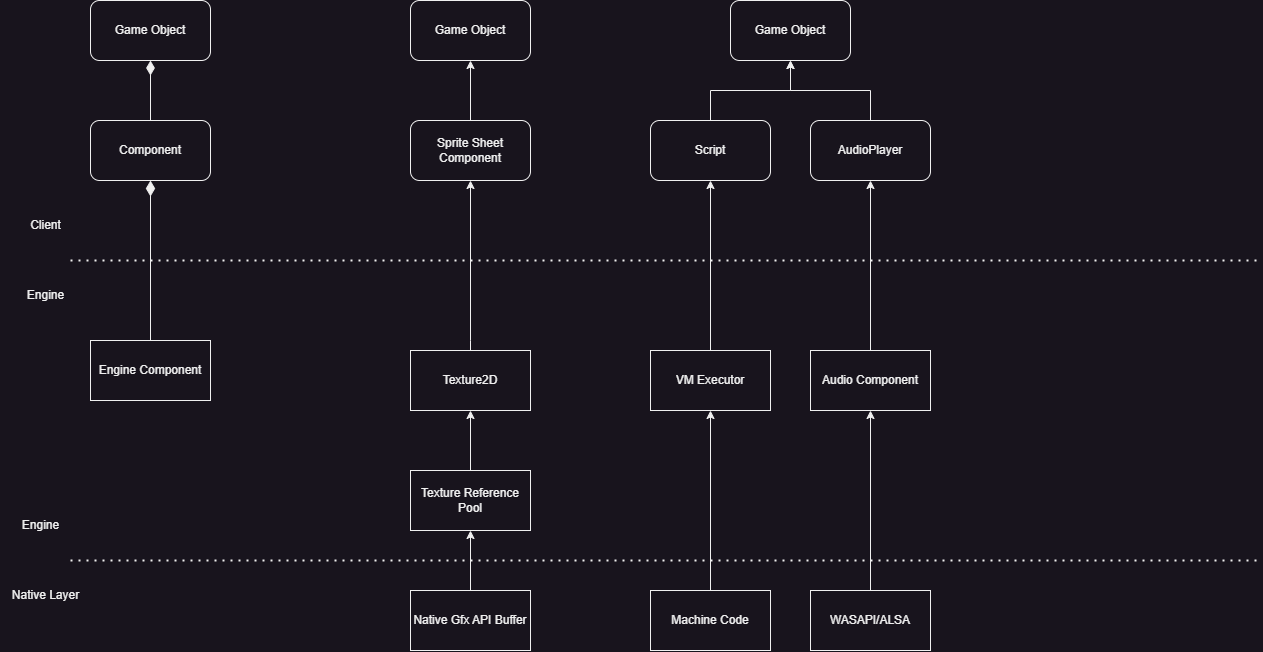

The diagram above was exported from draw.io. Its source (the exported page's mxGraphModel, read from the mxfile embedded in the PNG):
<mxGraphModel dx="1500" dy="956" grid="1" gridSize="10" guides="1" tooltips="1" connect="1" arrows="1" fold="1" page="1" pageScale="1" pageWidth="1920" pageHeight="1200" math="0" shadow="0">
  <root>
    <mxCell id="0" />
    <mxCell id="1" parent="0" />
    <mxCell id="i9iWYjeStY8LAAndmr4J-1" value="" style="endArrow=none;dashed=1;html=1;dashPattern=1 3;strokeWidth=2;rounded=0;" edge="1" parent="1">
      <mxGeometry width="50" height="50" relative="1" as="geometry">
        <mxPoint x="280" y="320" as="sourcePoint" />
        <mxPoint x="1470" y="320" as="targetPoint" />
      </mxGeometry>
    </mxCell>
    <mxCell id="i9iWYjeStY8LAAndmr4J-2" value="Client" style="text;html=1;align=center;verticalAlign=middle;resizable=0;points=[];autosize=1;strokeColor=none;fillColor=none;" vertex="1" parent="1">
      <mxGeometry x="230" y="270" width="50" height="30" as="geometry" />
    </mxCell>
    <mxCell id="i9iWYjeStY8LAAndmr4J-3" value="Engine" style="text;html=1;align=center;verticalAlign=middle;resizable=0;points=[];autosize=1;strokeColor=none;fillColor=none;" vertex="1" parent="1">
      <mxGeometry x="225" y="340" width="60" height="30" as="geometry" />
    </mxCell>
    <mxCell id="i9iWYjeStY8LAAndmr4J-5" value="Game Object" style="rounded=1;whiteSpace=wrap;html=1;" vertex="1" parent="1">
      <mxGeometry x="300" y="60" width="120" height="60" as="geometry" />
    </mxCell>
    <mxCell id="i9iWYjeStY8LAAndmr4J-7" style="edgeStyle=orthogonalEdgeStyle;rounded=0;orthogonalLoop=1;jettySize=auto;html=1;entryX=0.5;entryY=1;entryDx=0;entryDy=0;endArrow=diamondThin;endFill=1;endSize=12;" edge="1" parent="1" source="i9iWYjeStY8LAAndmr4J-6" target="i9iWYjeStY8LAAndmr4J-5">
      <mxGeometry relative="1" as="geometry" />
    </mxCell>
    <mxCell id="i9iWYjeStY8LAAndmr4J-6" value="Component" style="rounded=1;whiteSpace=wrap;html=1;" vertex="1" parent="1">
      <mxGeometry x="300" y="180" width="120" height="60" as="geometry" />
    </mxCell>
    <mxCell id="i9iWYjeStY8LAAndmr4J-10" style="edgeStyle=orthogonalEdgeStyle;rounded=0;orthogonalLoop=1;jettySize=auto;html=1;entryX=0.5;entryY=1;entryDx=0;entryDy=0;endArrow=diamondThin;endFill=1;startSize=10;endSize=13;" edge="1" parent="1" source="i9iWYjeStY8LAAndmr4J-8" target="i9iWYjeStY8LAAndmr4J-6">
      <mxGeometry relative="1" as="geometry" />
    </mxCell>
    <mxCell id="i9iWYjeStY8LAAndmr4J-8" value="Engine Component" style="rounded=0;whiteSpace=wrap;html=1;" vertex="1" parent="1">
      <mxGeometry x="300" y="400" width="120" height="60" as="geometry" />
    </mxCell>
    <mxCell id="i9iWYjeStY8LAAndmr4J-11" value="Game Object" style="rounded=1;whiteSpace=wrap;html=1;" vertex="1" parent="1">
      <mxGeometry x="620" y="60" width="120" height="60" as="geometry" />
    </mxCell>
    <mxCell id="i9iWYjeStY8LAAndmr4J-18" style="edgeStyle=orthogonalEdgeStyle;rounded=0;orthogonalLoop=1;jettySize=auto;html=1;entryX=0.5;entryY=1;entryDx=0;entryDy=0;" edge="1" parent="1" source="i9iWYjeStY8LAAndmr4J-12" target="i9iWYjeStY8LAAndmr4J-11">
      <mxGeometry relative="1" as="geometry" />
    </mxCell>
    <mxCell id="i9iWYjeStY8LAAndmr4J-12" value="Sprite Sheet Component" style="rounded=1;whiteSpace=wrap;html=1;" vertex="1" parent="1">
      <mxGeometry x="620" y="180" width="120" height="60" as="geometry" />
    </mxCell>
    <mxCell id="i9iWYjeStY8LAAndmr4J-19" style="edgeStyle=orthogonalEdgeStyle;rounded=0;orthogonalLoop=1;jettySize=auto;html=1;entryX=0.5;entryY=1;entryDx=0;entryDy=0;" edge="1" parent="1" source="i9iWYjeStY8LAAndmr4J-15" target="i9iWYjeStY8LAAndmr4J-12">
      <mxGeometry relative="1" as="geometry">
        <Array as="points">
          <mxPoint x="680" y="400" />
          <mxPoint x="680" y="400" />
        </Array>
      </mxGeometry>
    </mxCell>
    <mxCell id="i9iWYjeStY8LAAndmr4J-15" value="Texture2D" style="rounded=0;whiteSpace=wrap;html=1;" vertex="1" parent="1">
      <mxGeometry x="620" y="410" width="120" height="60" as="geometry" />
    </mxCell>
    <mxCell id="i9iWYjeStY8LAAndmr4J-22" style="edgeStyle=orthogonalEdgeStyle;rounded=0;orthogonalLoop=1;jettySize=auto;html=1;entryX=0.5;entryY=1;entryDx=0;entryDy=0;" edge="1" parent="1" source="i9iWYjeStY8LAAndmr4J-21" target="i9iWYjeStY8LAAndmr4J-15">
      <mxGeometry relative="1" as="geometry" />
    </mxCell>
    <mxCell id="i9iWYjeStY8LAAndmr4J-21" value="Texture Reference Pool" style="rounded=0;whiteSpace=wrap;html=1;" vertex="1" parent="1">
      <mxGeometry x="620" y="530" width="120" height="60" as="geometry" />
    </mxCell>
    <mxCell id="i9iWYjeStY8LAAndmr4J-24" style="edgeStyle=orthogonalEdgeStyle;rounded=0;orthogonalLoop=1;jettySize=auto;html=1;entryX=0.5;entryY=1;entryDx=0;entryDy=0;" edge="1" parent="1" source="i9iWYjeStY8LAAndmr4J-23" target="i9iWYjeStY8LAAndmr4J-21">
      <mxGeometry relative="1" as="geometry" />
    </mxCell>
    <mxCell id="i9iWYjeStY8LAAndmr4J-23" value="Native Gfx API Buffer" style="rounded=0;whiteSpace=wrap;html=1;" vertex="1" parent="1">
      <mxGeometry x="620" y="650" width="120" height="60" as="geometry" />
    </mxCell>
    <mxCell id="i9iWYjeStY8LAAndmr4J-25" value="Game Object" style="rounded=1;whiteSpace=wrap;html=1;" vertex="1" parent="1">
      <mxGeometry x="940" y="60" width="120" height="60" as="geometry" />
    </mxCell>
    <mxCell id="i9iWYjeStY8LAAndmr4J-28" style="edgeStyle=orthogonalEdgeStyle;rounded=0;orthogonalLoop=1;jettySize=auto;html=1;entryX=0.5;entryY=1;entryDx=0;entryDy=0;" edge="1" parent="1" source="i9iWYjeStY8LAAndmr4J-26" target="i9iWYjeStY8LAAndmr4J-25">
      <mxGeometry relative="1" as="geometry" />
    </mxCell>
    <mxCell id="i9iWYjeStY8LAAndmr4J-26" value="Script" style="rounded=1;whiteSpace=wrap;html=1;" vertex="1" parent="1">
      <mxGeometry x="860" y="180" width="120" height="60" as="geometry" />
    </mxCell>
    <mxCell id="i9iWYjeStY8LAAndmr4J-29" style="edgeStyle=orthogonalEdgeStyle;rounded=0;orthogonalLoop=1;jettySize=auto;html=1;entryX=0.5;entryY=1;entryDx=0;entryDy=0;" edge="1" parent="1" source="i9iWYjeStY8LAAndmr4J-27" target="i9iWYjeStY8LAAndmr4J-25">
      <mxGeometry relative="1" as="geometry" />
    </mxCell>
    <mxCell id="i9iWYjeStY8LAAndmr4J-27" value="AudioPlayer" style="rounded=1;whiteSpace=wrap;html=1;" vertex="1" parent="1">
      <mxGeometry x="1020" y="180" width="120" height="60" as="geometry" />
    </mxCell>
    <mxCell id="i9iWYjeStY8LAAndmr4J-36" style="edgeStyle=orthogonalEdgeStyle;rounded=0;orthogonalLoop=1;jettySize=auto;html=1;" edge="1" parent="1" source="i9iWYjeStY8LAAndmr4J-30" target="i9iWYjeStY8LAAndmr4J-26">
      <mxGeometry relative="1" as="geometry" />
    </mxCell>
    <mxCell id="i9iWYjeStY8LAAndmr4J-30" value="VM Executor" style="rounded=0;whiteSpace=wrap;html=1;" vertex="1" parent="1">
      <mxGeometry x="860" y="410" width="120" height="60" as="geometry" />
    </mxCell>
    <mxCell id="i9iWYjeStY8LAAndmr4J-35" style="edgeStyle=orthogonalEdgeStyle;rounded=0;orthogonalLoop=1;jettySize=auto;html=1;entryX=0.5;entryY=1;entryDx=0;entryDy=0;" edge="1" parent="1" source="i9iWYjeStY8LAAndmr4J-31" target="i9iWYjeStY8LAAndmr4J-27">
      <mxGeometry relative="1" as="geometry" />
    </mxCell>
    <mxCell id="i9iWYjeStY8LAAndmr4J-31" value="Audio Component" style="rounded=0;whiteSpace=wrap;html=1;" vertex="1" parent="1">
      <mxGeometry x="1020" y="410" width="120" height="60" as="geometry" />
    </mxCell>
    <mxCell id="i9iWYjeStY8LAAndmr4J-34" style="edgeStyle=orthogonalEdgeStyle;rounded=0;orthogonalLoop=1;jettySize=auto;html=1;entryX=0.5;entryY=1;entryDx=0;entryDy=0;" edge="1" parent="1" source="i9iWYjeStY8LAAndmr4J-32" target="i9iWYjeStY8LAAndmr4J-31">
      <mxGeometry relative="1" as="geometry" />
    </mxCell>
    <mxCell id="i9iWYjeStY8LAAndmr4J-32" value="WASAPI/ALSA" style="rounded=0;whiteSpace=wrap;html=1;" vertex="1" parent="1">
      <mxGeometry x="1020" y="650" width="120" height="60" as="geometry" />
    </mxCell>
    <mxCell id="i9iWYjeStY8LAAndmr4J-38" style="edgeStyle=orthogonalEdgeStyle;rounded=0;orthogonalLoop=1;jettySize=auto;html=1;entryX=0.5;entryY=1;entryDx=0;entryDy=0;" edge="1" parent="1" source="i9iWYjeStY8LAAndmr4J-37" target="i9iWYjeStY8LAAndmr4J-30">
      <mxGeometry relative="1" as="geometry" />
    </mxCell>
    <mxCell id="i9iWYjeStY8LAAndmr4J-37" value="Machine Code" style="rounded=0;whiteSpace=wrap;html=1;" vertex="1" parent="1">
      <mxGeometry x="860" y="650" width="120" height="60" as="geometry" />
    </mxCell>
    <mxCell id="i9iWYjeStY8LAAndmr4J-39" value="" style="endArrow=none;dashed=1;html=1;dashPattern=1 3;strokeWidth=2;rounded=0;" edge="1" parent="1">
      <mxGeometry width="50" height="50" relative="1" as="geometry">
        <mxPoint x="280" y="620" as="sourcePoint" />
        <mxPoint x="1470" y="620" as="targetPoint" />
      </mxGeometry>
    </mxCell>
    <mxCell id="i9iWYjeStY8LAAndmr4J-40" value="Engine" style="text;html=1;align=center;verticalAlign=middle;resizable=0;points=[];autosize=1;strokeColor=none;fillColor=none;" vertex="1" parent="1">
      <mxGeometry x="220" y="570" width="60" height="30" as="geometry" />
    </mxCell>
    <mxCell id="i9iWYjeStY8LAAndmr4J-41" value="Native Layer" style="text;html=1;align=center;verticalAlign=middle;resizable=0;points=[];autosize=1;strokeColor=none;fillColor=none;" vertex="1" parent="1">
      <mxGeometry x="210" y="640" width="90" height="30" as="geometry" />
    </mxCell>
  </root>
</mxGraphModel>